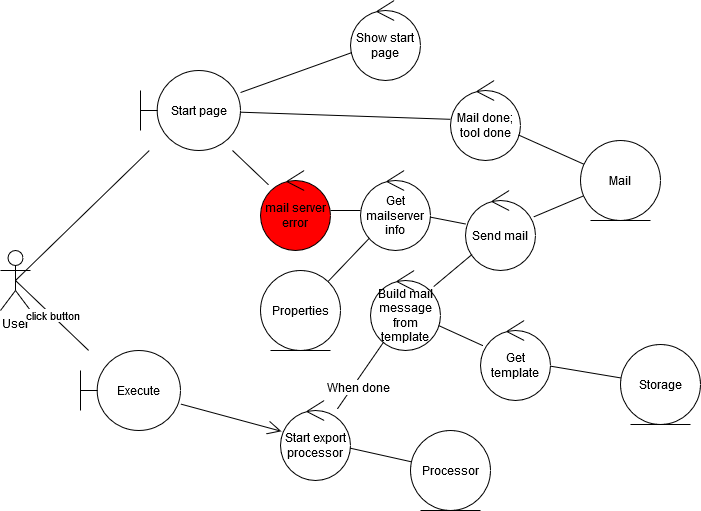

The diagram above was exported from draw.io. Its source (the exported page's mxGraphModel, read from the mxfile embedded in the PNG):
<mxGraphModel dx="2254" dy="841" grid="1" gridSize="10" guides="1" tooltips="1" connect="1" arrows="1" fold="1" page="1" pageScale="1" pageWidth="1169" pageHeight="827" math="0" shadow="0">
  <root>
    <mxCell id="0" />
    <mxCell id="1" parent="0" />
    <mxCell id="BB0n6d5RN3oHGZ0ceFDy-143" value="User" style="shape=umlActor;verticalLabelPosition=bottom;labelBackgroundColor=#ffffff;verticalAlign=top;html=1;" vertex="1" parent="1">
      <mxGeometry x="50" y="280" width="30" height="60" as="geometry" />
    </mxCell>
    <mxCell id="BB0n6d5RN3oHGZ0ceFDy-144" value="Start page" style="shape=umlBoundary;whiteSpace=wrap;html=1;" vertex="1" parent="1">
      <mxGeometry x="190" y="100" width="100" height="80" as="geometry" />
    </mxCell>
    <mxCell id="BB0n6d5RN3oHGZ0ceFDy-145" value="" style="endArrow=none;html=1;exitX=0.5;exitY=0.5;exitDx=0;exitDy=0;exitPerimeter=0;" edge="1" parent="1" source="BB0n6d5RN3oHGZ0ceFDy-143" target="BB0n6d5RN3oHGZ0ceFDy-144">
      <mxGeometry relative="1" as="geometry">
        <mxPoint x="135" y="330" as="sourcePoint" />
        <mxPoint x="220" y="330" as="targetPoint" />
      </mxGeometry>
    </mxCell>
    <mxCell id="BB0n6d5RN3oHGZ0ceFDy-146" value="Show start page" style="ellipse;shape=umlControl;whiteSpace=wrap;html=1;" vertex="1" parent="1">
      <mxGeometry x="400" y="30" width="70" height="80" as="geometry" />
    </mxCell>
    <mxCell id="BB0n6d5RN3oHGZ0ceFDy-147" value="" style="endArrow=none;html=1;" edge="1" parent="1" source="BB0n6d5RN3oHGZ0ceFDy-146" target="BB0n6d5RN3oHGZ0ceFDy-144">
      <mxGeometry relative="1" as="geometry">
        <mxPoint x="205" y="259.1" as="sourcePoint" />
        <mxPoint x="309" y="230.14" as="targetPoint" />
      </mxGeometry>
    </mxCell>
    <mxCell id="BB0n6d5RN3oHGZ0ceFDy-150" value="Execute" style="shape=umlBoundary;whiteSpace=wrap;html=1;labelBackgroundColor=none;fillColor=#FFFFFF;" vertex="1" parent="1">
      <mxGeometry x="130" y="380" width="100" height="80" as="geometry" />
    </mxCell>
    <mxCell id="BB0n6d5RN3oHGZ0ceFDy-151" value="click button" style="endArrow=none;html=1;exitX=0.5;exitY=0.5;exitDx=0;exitDy=0;exitPerimeter=0;" edge="1" parent="1" source="BB0n6d5RN3oHGZ0ceFDy-143" target="BB0n6d5RN3oHGZ0ceFDy-150">
      <mxGeometry relative="1" as="geometry">
        <mxPoint x="145" y="310" as="sourcePoint" />
        <mxPoint x="290" y="362.051282051282" as="targetPoint" />
      </mxGeometry>
    </mxCell>
    <mxCell id="BB0n6d5RN3oHGZ0ceFDy-152" value="Start export processor" style="ellipse;shape=umlControl;whiteSpace=wrap;html=1;labelBackgroundColor=none;fillColor=#FFFFFF;" vertex="1" parent="1">
      <mxGeometry x="330" y="430" width="70" height="80" as="geometry" />
    </mxCell>
    <mxCell id="BB0n6d5RN3oHGZ0ceFDy-153" value="&lt;div&gt;Processor&lt;/div&gt;" style="ellipse;shape=umlEntity;whiteSpace=wrap;html=1;labelBackgroundColor=none;fillColor=#FFFFFF;" vertex="1" parent="1">
      <mxGeometry x="460" y="460" width="80" height="80" as="geometry" />
    </mxCell>
    <mxCell id="BB0n6d5RN3oHGZ0ceFDy-154" value="" style="endArrow=open;html=1;endFill=0;endSize=12;" edge="1" parent="1" source="BB0n6d5RN3oHGZ0ceFDy-150" target="BB0n6d5RN3oHGZ0ceFDy-152">
      <mxGeometry relative="1" as="geometry">
        <mxPoint x="145" y="310" as="sourcePoint" />
        <mxPoint x="255.87823969820192" y="477.81199215101105" as="targetPoint" />
      </mxGeometry>
    </mxCell>
    <mxCell id="BB0n6d5RN3oHGZ0ceFDy-155" value="" style="endArrow=none;html=1;" edge="1" parent="1" source="BB0n6d5RN3oHGZ0ceFDy-152" target="BB0n6d5RN3oHGZ0ceFDy-153">
      <mxGeometry relative="1" as="geometry">
        <mxPoint x="324" y="484.1843971631206" as="sourcePoint" />
        <mxPoint x="381.0308883011903" y="500.36337256771367" as="targetPoint" />
      </mxGeometry>
    </mxCell>
    <mxCell id="BB0n6d5RN3oHGZ0ceFDy-177" value="Mail" style="ellipse;shape=umlEntity;whiteSpace=wrap;html=1;labelBackgroundColor=none;fillColor=#FFFFFF;" vertex="1" parent="1">
      <mxGeometry x="630" y="170" width="80" height="80" as="geometry" />
    </mxCell>
    <mxCell id="BB0n6d5RN3oHGZ0ceFDy-178" value="Storage" style="ellipse;shape=umlEntity;whiteSpace=wrap;html=1;labelBackgroundColor=none;fillColor=#FFFFFF;" vertex="1" parent="1">
      <mxGeometry x="670" y="374" width="80" height="80" as="geometry" />
    </mxCell>
    <mxCell id="BB0n6d5RN3oHGZ0ceFDy-180" value="" style="endArrow=none;html=1;" edge="1" parent="1" source="BB0n6d5RN3oHGZ0ceFDy-185" target="BB0n6d5RN3oHGZ0ceFDy-189">
      <mxGeometry relative="1" as="geometry">
        <mxPoint x="591.870794605853" y="284.3693959144175" as="sourcePoint" />
        <mxPoint x="630.961892643757" y="247.5097859164407" as="targetPoint" />
      </mxGeometry>
    </mxCell>
    <mxCell id="BB0n6d5RN3oHGZ0ceFDy-182" value="Mail done; tool done" style="ellipse;shape=umlControl;whiteSpace=wrap;html=1;labelBackgroundColor=none;fillColor=#FFFFFF;" vertex="1" parent="1">
      <mxGeometry x="500" y="110" width="70" height="80" as="geometry" />
    </mxCell>
    <mxCell id="BB0n6d5RN3oHGZ0ceFDy-184" value="" style="endArrow=none;html=1;" edge="1" parent="1" source="BB0n6d5RN3oHGZ0ceFDy-144" target="BB0n6d5RN3oHGZ0ceFDy-182">
      <mxGeometry relative="1" as="geometry">
        <mxPoint x="758.828888949497" y="223.2546665056234" as="sourcePoint" />
        <mxPoint x="780.9159490973311" y="166.6185323469399" as="targetPoint" />
      </mxGeometry>
    </mxCell>
    <mxCell id="BB0n6d5RN3oHGZ0ceFDy-185" value="Build mail message from template" style="ellipse;shape=umlControl;whiteSpace=wrap;html=1;labelBackgroundColor=none;fillColor=#FFFFFF;" vertex="1" parent="1">
      <mxGeometry x="420" y="300" width="70" height="80" as="geometry" />
    </mxCell>
    <mxCell id="BB0n6d5RN3oHGZ0ceFDy-186" value="" style="endArrow=none;html=1;" edge="1" parent="1" source="BB0n6d5RN3oHGZ0ceFDy-152" target="BB0n6d5RN3oHGZ0ceFDy-185">
      <mxGeometry relative="1" as="geometry">
        <mxPoint x="409.36311082390876" y="487.596056076864" as="sourcePoint" />
        <mxPoint x="470.9525175926283" y="501.32278168725065" as="targetPoint" />
      </mxGeometry>
    </mxCell>
    <mxCell id="BB0n6d5RN3oHGZ0ceFDy-187" value="When done" style="text;html=1;align=center;verticalAlign=middle;resizable=0;points=[];labelBackgroundColor=#ffffff;" vertex="1" connectable="0" parent="BB0n6d5RN3oHGZ0ceFDy-186">
      <mxGeometry x="-0.2703" y="-5" relative="1" as="geometry">
        <mxPoint as="offset" />
      </mxGeometry>
    </mxCell>
    <mxCell id="BB0n6d5RN3oHGZ0ceFDy-189" value="Get template" style="ellipse;shape=umlControl;whiteSpace=wrap;html=1;labelBackgroundColor=none;fillColor=#FFFFFF;" vertex="1" parent="1">
      <mxGeometry x="530" y="350" width="70" height="80" as="geometry" />
    </mxCell>
    <mxCell id="BB0n6d5RN3oHGZ0ceFDy-190" value="" style="endArrow=none;html=1;" edge="1" parent="1" source="BB0n6d5RN3oHGZ0ceFDy-189" target="BB0n6d5RN3oHGZ0ceFDy-178">
      <mxGeometry relative="1" as="geometry">
        <mxPoint x="508.42241182050566" y="341.87375156781127" as="sourcePoint" />
        <mxPoint x="551.647597699523" y="357.87185370891757" as="targetPoint" />
      </mxGeometry>
    </mxCell>
    <mxCell id="BB0n6d5RN3oHGZ0ceFDy-191" value="Send mail" style="ellipse;shape=umlControl;whiteSpace=wrap;html=1;labelBackgroundColor=none;fillColor=#FFFFFF;" vertex="1" parent="1">
      <mxGeometry x="515" y="220" width="70" height="80" as="geometry" />
    </mxCell>
    <mxCell id="BB0n6d5RN3oHGZ0ceFDy-194" value="" style="endArrow=none;html=1;" edge="1" parent="1" source="BB0n6d5RN3oHGZ0ceFDy-185" target="BB0n6d5RN3oHGZ0ceFDy-191">
      <mxGeometry relative="1" as="geometry">
        <mxPoint x="499.927481030782" y="352.5736038654261" as="sourcePoint" />
        <mxPoint x="560.0790123327138" y="357.31377017943964" as="targetPoint" />
      </mxGeometry>
    </mxCell>
    <mxCell id="BB0n6d5RN3oHGZ0ceFDy-195" value="" style="endArrow=none;html=1;" edge="1" parent="1" source="BB0n6d5RN3oHGZ0ceFDy-191" target="BB0n6d5RN3oHGZ0ceFDy-177">
      <mxGeometry relative="1" as="geometry">
        <mxPoint x="485.170256100771" y="317.31027459530196" as="sourcePoint" />
        <mxPoint x="494.65666321983144" y="302.54933884827005" as="targetPoint" />
      </mxGeometry>
    </mxCell>
    <mxCell id="BB0n6d5RN3oHGZ0ceFDy-196" value="" style="endArrow=none;html=1;" edge="1" parent="1" source="BB0n6d5RN3oHGZ0ceFDy-182" target="BB0n6d5RN3oHGZ0ceFDy-177">
      <mxGeometry relative="1" as="geometry">
        <mxPoint x="594.6127723503901" y="264.0663818827902" as="sourcePoint" />
        <mxPoint x="630.6452035959946" y="257.1554175280012" as="targetPoint" />
      </mxGeometry>
    </mxCell>
    <mxCell id="BB0n6d5RN3oHGZ0ceFDy-197" value="Properties" style="ellipse;shape=umlEntity;whiteSpace=wrap;html=1;labelBackgroundColor=none;fillColor=#FFFFFF;" vertex="1" parent="1">
      <mxGeometry x="310" y="300" width="80" height="80" as="geometry" />
    </mxCell>
    <mxCell id="BB0n6d5RN3oHGZ0ceFDy-198" value="" style="endArrow=none;html=1;" edge="1" parent="1" source="BB0n6d5RN3oHGZ0ceFDy-199" target="BB0n6d5RN3oHGZ0ceFDy-197">
      <mxGeometry relative="1" as="geometry">
        <mxPoint x="690" y="300" as="sourcePoint" />
        <mxPoint x="680.5369120753348" y="417.46817855040035" as="targetPoint" />
      </mxGeometry>
    </mxCell>
    <mxCell id="BB0n6d5RN3oHGZ0ceFDy-199" value="Get mailserver info" style="ellipse;shape=umlControl;whiteSpace=wrap;html=1;labelBackgroundColor=none;fillColor=#FFFFFF;" vertex="1" parent="1">
      <mxGeometry x="410" y="200" width="70" height="80" as="geometry" />
    </mxCell>
    <mxCell id="BB0n6d5RN3oHGZ0ceFDy-200" value="" style="endArrow=none;html=1;" edge="1" parent="1" source="BB0n6d5RN3oHGZ0ceFDy-191" target="BB0n6d5RN3oHGZ0ceFDy-199">
      <mxGeometry relative="1" as="geometry">
        <mxPoint x="690" y="320" as="sourcePoint" />
        <mxPoint x="760" y="320" as="targetPoint" />
      </mxGeometry>
    </mxCell>
    <mxCell id="BB0n6d5RN3oHGZ0ceFDy-201" value="mail server error" style="ellipse;shape=umlControl;whiteSpace=wrap;html=1;labelBackgroundColor=none;fillColor=#FF0000;" vertex="1" parent="1">
      <mxGeometry x="310" y="200" width="70" height="80" as="geometry" />
    </mxCell>
    <mxCell id="BB0n6d5RN3oHGZ0ceFDy-202" value="" style="endArrow=none;html=1;" edge="1" parent="1" source="BB0n6d5RN3oHGZ0ceFDy-201" target="BB0n6d5RN3oHGZ0ceFDy-199">
      <mxGeometry relative="1" as="geometry">
        <mxPoint x="320" y="176.36363636363637" as="sourcePoint" />
        <mxPoint x="510.0706532534791" y="162.54031612701965" as="targetPoint" />
      </mxGeometry>
    </mxCell>
    <mxCell id="BB0n6d5RN3oHGZ0ceFDy-203" value="" style="endArrow=none;html=1;" edge="1" parent="1" source="BB0n6d5RN3oHGZ0ceFDy-144" target="BB0n6d5RN3oHGZ0ceFDy-201">
      <mxGeometry relative="1" as="geometry">
        <mxPoint x="390" y="250" as="sourcePoint" />
        <mxPoint x="420" y="250" as="targetPoint" />
      </mxGeometry>
    </mxCell>
  </root>
</mxGraphModel>